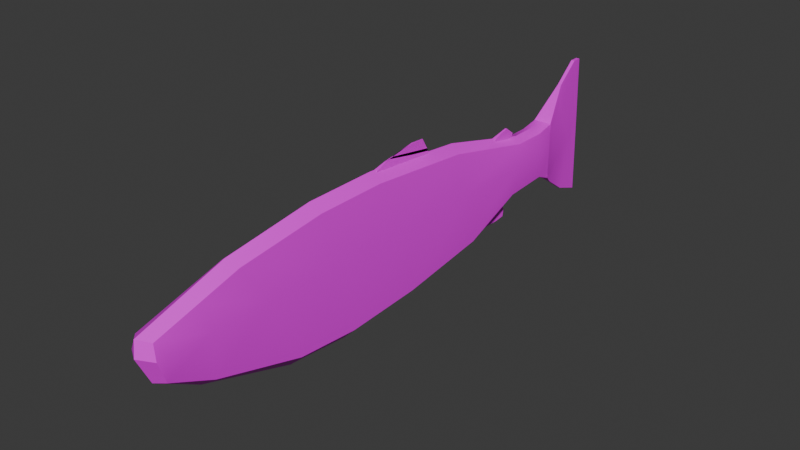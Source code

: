# Source: lohi.blend  (saved by Blender 5.1.30; exported with 4.5.12 LTS)
import bpy
from mathutils import Matrix  # noqa: F401  (used for matrix-valued properties, if any)

bpy.ops.wm.read_factory_settings(use_empty=True)
scene = bpy.context.scene
scene.name = 'Scene'

# ---- collections
col_collection = bpy.data.collections.new('Collection'); scene.collection.children.link(col_collection)

# ---- images (referenced by path relative to the original .blend; pixels are not part of the script)
import os
ASSET_DIR = os.environ.get("B2B_ASSET_DIR", "")  # directory of the original .blend (textures are referenced by path, not embedded)
HERE = os.path.dirname(os.path.abspath(__file__))  # packed textures are extracted next to this script under _unpacked/

def load_image(name, relpath, width, height, colorspace="sRGB"):
    """Load a texture the original file referenced (path relative to the .blend, or extracted next to this script)."""
    p = next((c for c in (os.path.join(HERE, relpath), os.path.join(ASSET_DIR, relpath)) if relpath and os.path.exists(c)), "")
    if p:
        img = bpy.data.images.load(p, check_existing=True)
        img.name = name
    else:  # same state as the original file: an image datablock whose file is absent (Cycles renders it pink)
        img = bpy.data.images.new(name, width, height)
        img.source = "FILE"
        img.filepath = "//" + (relpath or name)
    img.colorspace_settings.name = colorspace
    return img
img_lax_jpg = load_image('lax.jpg', 'lax.jpg', 1024, 1024, 'sRGB')

# ---- materials (node trees are filled in below, after node groups)
mat_material_001 = bpy.data.materials.new('Material.001')

# ---- node groups
ng_smooth_by_angle = bpy.data.node_groups.new('Smooth by Angle', 'GeometryNodeTree')
_s = ng_smooth_by_angle.interface.new_socket(name='Mesh', in_out='OUTPUT', socket_type='NodeSocketGeometry')
_s = ng_smooth_by_angle.interface.new_socket(name='Mesh', in_out='INPUT', socket_type='NodeSocketGeometry')
_s = ng_smooth_by_angle.interface.new_socket(name='Angle', in_out='INPUT', socket_type='NodeSocketFloat')
_s.subtype = 'ANGLE'
_s.default_value = 0.5236
_s.min_value = 0.0
_s.max_value = 3.142
_s.description = 'Maximum face angle for smooth edges'
_s = ng_smooth_by_angle.interface.new_socket(name='Ignore Sharpness', in_out='INPUT', socket_type='NodeSocketBool')
_s.force_non_field = True
ng_smooth_by_angle.is_modifier = True
_N = ng_smooth_by_angle.nodes; _L = ng_smooth_by_angle.links
n0 = _N.new('GeometryNodeSetShadeSmooth'); n0.name = 'Set Shade Smooth'; n0.location = (120, -80)
n0.domain = 'EDGE'
n1 = _N.new('GeometryNodeSetShadeSmooth'); n1.name = 'Set Shade Smooth.001'; n1.location = (300, -80)
n2 = _N.new('NodeGroupOutput'); n2.name = 'Group Output'; n2.location = (480, -80)
n3 = _N.new('GeometryNodeInputMeshEdgeAngle'); n3.name = 'Edge Angle'; n3.location = (-440, -240)
n4 = _N.new('NodeGroupInput'); n4.name = 'Group Input'; n4.location = (-80, -80)
n5 = _N.new('GeometryNodeInputEdgeSmooth'); n5.name = 'Is Edge Smooth'; n5.location = (-260, -120)
n6 = _N.new('GeometryNodeInputShadeSmooth'); n6.name = 'Is Shade Smooth'; n6.location = (-440, -397)
n7 = _N.new('FunctionNodeCompare'); n7.name = 'Compare'; n7.location = (-260, -260)
n7.operation = 'LESS_EQUAL'
n7.inputs[6].default_value = (0.0, 0.0, 0.0, 0.0)
n7.inputs[7].default_value = (0.0, 0.0, 0.0, 0.0)
n8 = _N.new('FunctionNodeBooleanMath'); n8.name = 'Boolean Math.001'; n8.location = (-80, -260)
n9 = _N.new('NodeGroupInput'); n9.name = 'Group Input.001'; n9.location = (-440, -329)
n10 = _N.new('NodeGroupInput'); n10.name = 'Group Input.002'; n10.location = (-259, -189)
n11 = _N.new('FunctionNodeBooleanMath'); n11.name = 'Boolean Math'; n11.location = (-80, -149)
n11.operation = 'OR'
n12 = _N.new('FunctionNodeBooleanMath'); n12.name = 'Boolean Math.002'; n12.location = (-260, -380)
n12.operation = 'OR'
n13 = _N.new('NodeGroupInput'); n13.name = 'Group Input.003'; n13.location = (-440, -460)
_L.new(n3.outputs[0], n7.inputs[0])
_L.new(n1.outputs[0], n2.inputs[0])
_L.new(n9.outputs[1], n7.inputs[1])
_L.new(n7.outputs[0], n8.inputs[0])
_L.new(n4.outputs[0], n0.inputs[0])
_L.new(n0.outputs[0], n1.inputs[0])
_L.new(n8.outputs[0], n0.inputs[2])
_L.new(n10.outputs[2], n11.inputs[1])
_L.new(n5.outputs[0], n11.inputs[0])
_L.new(n11.outputs[0], n0.inputs[1])
_L.new(n13.outputs[2], n12.inputs[1])
_L.new(n6.outputs[0], n12.inputs[0])
_L.new(n12.outputs[0], n8.inputs[1])
n2.is_active_output = True

# ---- material node trees
mat_material_001.use_nodes = True; mat_material_001.node_tree.nodes.clear()
_N = mat_material_001.node_tree.nodes; _L = mat_material_001.node_tree.links
n0 = _N.new('ShaderNodeBsdfPrincipled'); n0.name = 'Principled BSDF'; n0.location = (-200, 100)
n1 = _N.new('ShaderNodeOutputMaterial'); n1.name = 'Material Output'; n1.location = (200, 100)
n2 = _N.new('ShaderNodeTexImage'); n2.name = 'Image Texture'; n2.location = (-597, 90)
n2.image = img_lax_jpg
_L.new(n0.outputs[0], n1.inputs[0])
_L.new(n2.outputs[0], n0.inputs[0])
n1.is_active_output = True

# ---- world
world_world = bpy.data.worlds.new('World'); scene.world = world_world
world_world.use_nodes = True; world_world.node_tree.nodes.clear()
_N = world_world.node_tree.nodes; _L = world_world.node_tree.links
n0 = _N.new('ShaderNodeOutputWorld'); n0.name = 'World Output'; n0.location = (200, 100)
n1 = _N.new('ShaderNodeBackground'); n1.name = 'Background'; n1.location = (-200, 100)
n1.inputs[0].default_value = (0.05088, 0.05088, 0.05088, 1.0)
_L.new(n1.outputs[0], n0.inputs[0])
n0.is_active_output = True
world_world.color = (0.05088, 0.05088, 0.05088)
world_world.sun_shadow_jitter_overblur = 0.0

# ---- meshes
me_plane = bpy.data.meshes.new('Plane')
me_plane.from_pydata([(0.5284, 1.232, 3.56e-08), (0.6253, -0.7105, 2.829e-08), (0.6355, 0.4716, 2.752e-08), (0.6693, -0.182, 2.497e-08), (0.3144, 1.762, 5.176e-08), (0.2918, 2.15, 5.347e-08), (0.3482, 2.28, 0.00207), (-0.1408, 2.279, 0.003674), (-0.1082, 2.117, 8.367e-08), (-0.1082, 1.835, 8.367e-08), (-0.2941, 1.007, 9.77e-08), (-0.373, 0.1166, 1.037e-07), (-0.3673, -0.4693, 1.032e-07), (-0.2772, -1.196, 9.643e-08), (-0.08001, -1.889, 8.154e-08), (0.0341, -1.904, -0.0337), (0.2362, -1.821, 5.766e-08), (0.4058, -1.455, 4.486e-08), (0.06907, 2.277, -0.0009111), (-0.1799, -1.538, 8.908e-08), (0.06748, 2.088, -0.0337), (0.06481, 1.768, -0.0337), (0.05907, 1.082, -0.0337), (0.05222, 0.2627, -0.0337), (0.04714, -0.3446, -0.0337), (0.04166, -1.0, -0.0337), (0.03771, -1.473, -0.0337), (0.03478, -1.822, -0.0337), (0.5284, 1.232, 0.1623), (0.6253, -0.7105, 0.1623), (0.6355, 0.4716, 0.1623), (0.6693, -0.182, 0.1623), (0.3144, 1.762, 0.1623), (0.2918, 2.15, 0.1623), (0.3482, 2.28, 0.1601), (-0.1408, 2.279, 0.1587), (-0.1082, 2.117, 0.1623), (-0.1082, 1.835, 0.1623), (-0.2941, 1.007, 0.1623), (-0.373, 0.1166, 0.1623), (-0.3673, -0.4693, 0.1623), (-0.2772, -1.196, 0.1623), (-0.08001, -1.889, 0.1623), (0.0341, -1.904, 0.196), (0.2362, -1.821, 0.1623), (0.4058, -1.455, 0.1623), (0.06907, 2.277, 0.1633), (-0.1799, -1.538, 0.1623), (0.06748, 2.088, 0.196), (0.06481, 1.768, 0.196), (0.05907, 1.082, 0.196), (0.05222, 0.2627, 0.196), (0.04714, -0.3446, 0.196), (0.04166, -1.0, 0.196), (0.03771, -1.473, 0.196), (0.03478, -1.822, 0.196), (0.7524, -0.1981, 0.08117), (0.7019, -0.7435, 0.08117), (0.06857, 2.278, 0.08117), (0.3448, 2.279, 0.08108), (-0.4451, 0.11, 0.08117), (-0.3545, 1.029, 0.08117), (0.7136, 0.4763, 0.08117), (0.4497, -1.512, 0.08117), (-0.4386, -0.4946, 0.08117), (0.3187, 2.209, 0.08117), (0.3446, 1.808, 0.08117), (-0.2233, -1.597, 0.08117), (-0.335, -1.245, 0.08117), (-0.1085, -1.96, 0.08117), (-0.1429, 2.28, 0.08117), (0.02263, -1.975, 0.08117), (-0.1408, 2.174, 0.08117), (0.5906, 1.261, 0.08117), (0.239, -1.876, 0.08884), (-0.1408, 1.883, 0.08117), (0.3412, 2.28, 0.001571), (0.5796, 2.61, 0.06616), (0.6543, 2.824, 0.06494), (-0.5665, 2.775, 0.06494), (-0.5665, 2.698, 0.06508), (-0.4035, 2.508, 0.06508), (-0.1393, 2.279, 0.001659), (0.4531, 2.43, 0.06616), (-0.01279, 2.799, 0.06494), (0.1025, 2.645, 0.04961), (-0.1423, 2.48, 0.02828), (0.25, 2.447, 0.02828), (-0.07041, 2.657, 0.04961), (0.3412, 2.276, 0.1609), (0.5796, 2.61, 0.09409), (0.6543, 2.824, 0.09531), (-0.5665, 2.775, 0.09531), (-0.5665, 2.698, 0.09517), (-0.4035, 2.508, 0.09517), (-0.1393, 2.275, 0.1603), (0.4531, 2.43, 0.09409), (-0.01279, 2.799, 0.09531), (0.1025, 2.645, 0.1106), (-0.1423, 2.48, 0.132), (0.25, 2.447, 0.132), (-0.07041, 2.657, 0.1106), (-0.2023, 1.534, 0.06464), (-0.2345, 1.643, 0.07691), (-0.2534, 1.737, 0.07691), (-0.1889, 1.825, 0.08103), (-0.1497, 1.797, 0.07609), (-0.2023, 1.534, 0.1068), (-0.2345, 1.643, 0.09457), (-0.2534, 1.737, 0.09457), (-0.1889, 1.825, 0.09044), (-0.1497, 1.797, 0.09539), (0.5527, 1.325, 0.06464), (0.5571, 1.439, 0.05238), (0.5648, 1.526, 0.05238), (0.4074, 1.76, 0.04825), (0.3764, 1.723, 0.05319), (0.5527, 1.325, 0.02245), (0.5571, 1.439, 0.03471), (0.5648, 1.526, 0.03471), (0.4074, 1.76, 0.03884), (0.3764, 1.723, 0.03389), (0.5725, 1.706, 0.04772), (0.504, 1.812, 0.04577), (0.5725, 1.706, 0.03937), (0.504, 1.812, 0.04132), (0.4798, 1.648, 0.05031), (0.4668, 1.581, 0.05279), (0.4798, 1.648, 0.03678), (0.4668, 1.581, 0.0343), (0.5624, 1.8, 0.04674), (0.5624, 1.8, 0.04034), (-0.4293, 0.1473, 0.06718), (-0.4641, 0.2583, 0.07667), (-0.4773, 0.3537, 0.07667), (-0.4169, 0.7237, 0.07534), (-0.372, 0.7412, 0.07317), (-0.4293, 0.1473, 0.09846), (-0.4641, 0.2583, 0.08898), (-0.4773, 0.3537, 0.08898), (-0.4171, 0.7235, 0.08827), (-0.372, 0.7412, 0.09247), (-0.51, 0.5538, 0.07667), (-0.51, 0.5538, 0.08898), (-0.5046, 0.673, 0.0792), (-0.5046, 0.673, 0.08644)], [], [(0, 22, 21, 4), (28, 32, 49, 50), (22, 10, 9, 21), (10, 22, 23, 11), (23, 24, 12, 11), (24, 25, 13, 12), (25, 26, 19, 13), (26, 27, 14, 19), (27, 15, 14), (15, 27, 16), (16, 27, 26, 17), (17, 26, 25, 1), (1, 25, 24, 3), (3, 24, 23, 2), (2, 23, 22, 0), (9, 8, 20, 21), (8, 7, 18, 20), (18, 6, 5, 20), (5, 4, 21, 20), (50, 49, 37, 38), (38, 39, 51, 50), (51, 39, 40, 52), (52, 40, 41, 53), (53, 41, 47, 54), (54, 47, 42, 55), (55, 42, 43), (43, 44, 55), (44, 45, 54, 55), (45, 29, 53, 54), (29, 31, 52, 53), (31, 30, 51, 52), (30, 28, 50, 51), (37, 49, 48, 36), (36, 48, 46, 35), (46, 48, 33, 34), (33, 48, 49, 32), (57, 56, 31, 29), (59, 58, 46, 34), (61, 60, 39, 38), (56, 62, 30, 31), (63, 57, 29, 45), (60, 64, 40, 39), (66, 65, 33, 32), (68, 67, 47, 41), (64, 68, 41, 40), (65, 59, 34, 33), (67, 69, 42, 47), (58, 70, 35, 46), (69, 71, 43, 42), (70, 72, 36, 35), (73, 66, 32, 28), (71, 74, 44, 43), (72, 75, 37, 36), (62, 73, 28, 30), (74, 63, 45, 44), (75, 61, 38, 37), (9, 10, 61, 75), (16, 17, 63, 74), (2, 0, 73, 62), (8, 9, 75, 72), (15, 16, 74, 71), (0, 4, 66, 73), (7, 8, 72, 70), (14, 15, 71, 69), (18, 7, 70, 58), (19, 14, 69, 67), (5, 6, 59, 65), (12, 13, 68, 64), (13, 19, 67, 68), (4, 5, 65, 66), (11, 12, 64, 60), (17, 1, 57, 63), (3, 2, 62, 56), (10, 11, 60, 61), (6, 18, 58, 59), (1, 3, 56, 57), (76, 83, 87), (89, 100, 96), (83, 77, 85, 87), (77, 78, 84, 85), (84, 79, 80, 88), (80, 81, 86, 88), (81, 82, 86), (82, 76, 87, 86), (86, 87, 85, 88), (88, 85, 84), (96, 100, 98, 90), (90, 98, 97, 91), (97, 101, 93, 92), (93, 101, 99, 94), (94, 99, 95), (95, 99, 100, 89), (99, 101, 98, 100), (101, 97, 98), (78, 77, 90, 91), (84, 78, 91, 97), (82, 81, 94, 95), (79, 84, 97, 92), (83, 76, 89, 96), (80, 79, 92, 93), (77, 83, 96, 90), (76, 82, 95, 89), (81, 80, 93, 94), (102, 106, 103), (107, 108, 111), (106, 105, 104, 103), (111, 108, 109, 110), (106, 102, 107, 111), (105, 106, 111, 110), (103, 104, 109, 108), (104, 105, 110, 109), (102, 103, 108, 107), (112, 116, 127, 113), (117, 118, 129, 121), (127, 126, 114, 113), (129, 118, 119, 128), (116, 112, 117, 121), (115, 116, 121, 120), (113, 114, 119, 118), (115, 120, 125, 123), (112, 113, 118, 117), (130, 123, 125, 131), (128, 119, 124, 131), (119, 114, 122, 124), (126, 115, 123, 130), (114, 126, 130, 122), (120, 128, 131, 125), (122, 130, 131, 124), (121, 129, 128, 120), (116, 115, 126, 127), (132, 136, 133), (137, 138, 141), (136, 135, 134, 133), (141, 138, 139, 140), (136, 132, 137, 141), (135, 136, 141, 140), (133, 134, 139, 138), (134, 135, 140, 139), (132, 133, 138, 137), (134, 139, 143, 142), (142, 143, 145, 144), (144, 145, 140, 135), (143, 139, 140, 145), (134, 142, 144, 135)])
me_plane.polygons.foreach_set('use_smooth', [True] * 144)
_uv = me_plane.uv_layers.new(name='UVMap')
_uv.uv.foreach_set('vector', [0.673, 0.3418, 0.6206, 0.5198, 0.7591, 0.5218, 0.7695, 0.4267, 0.7093, 0.3515, 0.7803, 0.4173, 0.7834, 0.512, 0.7063, 0.5026, 0.6206, 0.5198, 0.5884, 0.6542, 0.7641, 0.5884, 0.7591, 0.5218, 0.5884, 0.6542, 0.6206, 0.5198, 0.4552, 0.5174, 0.4053, 0.6788, 0.4552, 0.5174, 0.3327, 0.5156, 0.2875, 0.6731, 0.4053, 0.6788, 0.3327, 0.5156, 0.2003, 0.5136, 0.1454, 0.6342, 0.2875, 0.6731, 0.2003, 0.5136, 0.105, 0.5122, 0.08122, 0.595, 0.1454, 0.6342, 0.105, 0.5122, 0.03447, 0.5112, 0.01524, 0.5547, 0.08122, 0.595, 0.03447, 0.5112, 0.01797, 0.511, 0.01524, 0.5547, 0.01797, 0.511, 0.03447, 0.5112, 0.03482, 0.4754, 0.03482, 0.4754, 0.03447, 0.5112, 0.105, 0.5122, 0.1177, 0.4068, 0.1177, 0.4068, 0.105, 0.5122, 0.2003, 0.5136, 0.2863, 0.2929, 0.2863, 0.2929, 0.2003, 0.5136, 0.3327, 0.5156, 0.3949, 0.2794, 0.3949, 0.2794, 0.3327, 0.5156, 0.4552, 0.5174, 0.5249, 0.2963, 0.5249, 0.2963, 0.4552, 0.5174, 0.6206, 0.5198, 0.673, 0.3418, 0.7641, 0.5884, 0.8221, 0.5777, 0.8236, 0.5228, 0.7591, 0.5218, 0.8221, 0.5777, 0.8535, 0.5781, 0.8616, 0.5235, 0.8236, 0.5228, 0.8616, 0.5235, 0.8755, 0.417, 0.8467, 0.4377, 0.8236, 0.5228, 0.8467, 0.4377, 0.7695, 0.4267, 0.7591, 0.5218, 0.8236, 0.5228, 0.7063, 0.5026, 0.7834, 0.512, 0.7997, 0.5775, 0.6901, 0.6225, 0.6901, 0.6225, 0.4808, 0.6801, 0.5135, 0.5101, 0.7063, 0.5026, 0.5135, 0.5101, 0.4808, 0.6801, 0.3407, 0.6834, 0.3706, 0.5156, 0.3706, 0.5156, 0.3407, 0.6834, 0.1687, 0.6515, 0.2164, 0.5215, 0.2164, 0.5215, 0.1687, 0.6515, 0.09024, 0.6131, 0.1052, 0.5258, 0.1052, 0.5258, 0.09024, 0.6131, 0.02062, 0.5693, 0.0351, 0.5167, 0.0351, 0.5167, 0.02062, 0.5693, 0.01586, 0.5174, 0.01586, 0.5174, 0.03538, 0.4752, 0.0351, 0.5167, 0.03538, 0.4752, 0.1128, 0.4105, 0.1052, 0.5258, 0.0351, 0.5167, 0.1128, 0.4105, 0.2837, 0.3184, 0.2164, 0.5215, 0.1052, 0.5258, 0.2837, 0.3184, 0.4078, 0.2985, 0.3706, 0.5156, 0.2164, 0.5215, 0.4078, 0.2985, 0.5595, 0.2872, 0.5135, 0.5101, 0.3706, 0.5156, 0.5595, 0.2872, 0.7093, 0.3515, 0.7063, 0.5026, 0.5135, 0.5101, 0.7997, 0.5775, 0.7834, 0.512, 0.8512, 0.5091, 0.8517, 0.5798, 0.8517, 0.5798, 0.8512, 0.5091, 0.8763, 0.5085, 0.8763, 0.5814, 0.8763, 0.5085, 0.8512, 0.5091, 0.8542, 0.4108, 0.8746, 0.4172, 0.8542, 0.4108, 0.8512, 0.5091, 0.7834, 0.512, 0.7803, 0.4173, 0.2742, 0.2883, 0.4023, 0.2658, 0.4078, 0.2985, 0.2837, 0.3184, 0.06024, 0.1884, 0.06024, 0.1247, 0.05057, 0.1248, 0.05093, 0.1892, 0.5559, 0.6186, 0.4404, 0.6276, 0.4418, 0.6482, 0.5538, 0.6395, 0.4431, 0.3142, 0.5197, 0.3456, 0.5215, 0.3268, 0.4473, 0.2964, 0.1213, 0.4287, 0.2038, 0.3709, 0.2047, 0.35, 0.1246, 0.4061, 0.4404, 0.6276, 0.3645, 0.6335, 0.3683, 0.654, 0.4418, 0.6482, 0.6725, 0.4083, 0.718, 0.427, 0.7135, 0.4056, 0.6693, 0.3875, 0.2707, 0.6408, 0.2268, 0.6442, 0.2348, 0.6644, 0.2774, 0.661, 0.3645, 0.6335, 0.2707, 0.6408, 0.2774, 0.661, 0.3683, 0.654, 0.718, 0.427, 0.7258, 0.4302, 0.7278, 0.412, 0.7135, 0.4056, 0.2268, 0.6442, 0.1817, 0.6477, 0.1911, 0.6678, 0.2348, 0.6644, 0.06024, 0.1247, 0.06025, 0.07601, 0.05112, 0.07648, 0.05057, 0.1248, 0.3031, 0.4958, 0.3031, 0.4663, 0.2896, 0.4613, 0.2936, 0.4869, 0.7136, 0.6063, 0.7003, 0.6073, 0.6936, 0.6286, 0.7139, 0.6261, 0.6092, 0.3824, 0.6725, 0.4083, 0.6693, 0.3875, 0.6082, 0.3624, 0.3031, 0.4663, 0.3022, 0.4134, 0.2936, 0.4122, 0.2896, 0.4613, 0.7003, 0.6073, 0.6638, 0.6101, 0.6583, 0.6314, 0.6936, 0.6286, 0.5197, 0.3456, 0.6092, 0.3824, 0.6082, 0.3624, 0.5215, 0.3268, 0.08244, 0.454, 0.1213, 0.4287, 0.1246, 0.4061, 0.08564, 0.4334, 0.6638, 0.6101, 0.5559, 0.6186, 0.5538, 0.6395, 0.6583, 0.6314, 0.6575, 0.5899, 0.553, 0.598, 0.5559, 0.6186, 0.6638, 0.6101, 0.09197, 0.4695, 0.1309, 0.4422, 0.1213, 0.4287, 0.08244, 0.454, 0.5177, 0.3643, 0.6044, 0.3999, 0.6092, 0.3824, 0.5197, 0.3456, 0.6928, 0.5871, 0.6575, 0.5899, 0.6638, 0.6101, 0.7003, 0.6073, 0.3167, 0.4613, 0.3127, 0.4122, 0.3022, 0.4134, 0.3031, 0.4663, 0.6044, 0.3999, 0.6655, 0.425, 0.6725, 0.4083, 0.6092, 0.3824, 0.7131, 0.5865, 0.6928, 0.5871, 0.7003, 0.6073, 0.7136, 0.6063, 0.3127, 0.4869, 0.3167, 0.4613, 0.3031, 0.4663, 0.3031, 0.4958, 0.06992, 0.1248, 0.06939, 0.07648, 0.06025, 0.07601, 0.06024, 0.1247, 0.234, 0.6228, 0.1903, 0.6263, 0.1817, 0.6477, 0.2268, 0.6442, 0.7096, 0.4431, 0.724, 0.4485, 0.7258, 0.4302, 0.718, 0.427, 0.3675, 0.6124, 0.2766, 0.6195, 0.2707, 0.6408, 0.3645, 0.6335, 0.2766, 0.6195, 0.234, 0.6228, 0.2268, 0.6442, 0.2707, 0.6408, 0.6655, 0.425, 0.7096, 0.4431, 0.718, 0.427, 0.6725, 0.4083, 0.441, 0.6067, 0.3675, 0.6124, 0.3645, 0.6335, 0.4404, 0.6276, 0.1309, 0.4422, 0.211, 0.3861, 0.2038, 0.3709, 0.1213, 0.4287, 0.4435, 0.3338, 0.5177, 0.3643, 0.5197, 0.3456, 0.4431, 0.3142, 0.553, 0.598, 0.441, 0.6067, 0.4404, 0.6276, 0.5559, 0.6186, 0.06955, 0.1892, 0.06992, 0.1248, 0.06024, 0.1247, 0.06024, 0.1884, 0.2863, 0.2929, 0.3949, 0.2794, 0.395, 0.2479, 0.2827, 0.2638, 0.8865, 0.6008, 0.9077, 0.6172, 0.9091, 0.5603, 0.8872, 0.5926, 0.9098, 0.5545, 0.9073, 0.6119, 0.9077, 0.6172, 0.9328, 0.6348, 0.9355, 0.5017, 0.9091, 0.5603, 0.9328, 0.6348, 0.9623, 0.6351, 0.9561, 0.4559, 0.9355, 0.5017, 0.9561, 0.4559, 0.9506, 0.3074, 0.9401, 0.3146, 0.9365, 0.4535, 0.9401, 0.3146, 0.9148, 0.3768, 0.912, 0.4504, 0.9365, 0.4535, 0.9148, 0.3768, 0.8844, 0.4701, 0.912, 0.4504, 0.8844, 0.4701, 0.8865, 0.6008, 0.9091, 0.5603, 0.912, 0.4504, 0.912, 0.4504, 0.9091, 0.5603, 0.9355, 0.5017, 0.9365, 0.4535, 0.9365, 0.4535, 0.9355, 0.5017, 0.9561, 0.4559, 0.9073, 0.6119, 0.9098, 0.5545, 0.9358, 0.4987, 0.9303, 0.6331, 0.9303, 0.6331, 0.9358, 0.4987, 0.9561, 0.4552, 0.958, 0.6374, 0.9561, 0.4552, 0.9378, 0.45, 0.9443, 0.3099, 0.9543, 0.3041, 0.9443, 0.3099, 0.9378, 0.45, 0.9149, 0.4436, 0.9192, 0.3694, 0.9192, 0.3694, 0.9149, 0.4436, 0.8882, 0.46, 0.8882, 0.46, 0.9149, 0.4436, 0.9098, 0.5545, 0.8872, 0.5926, 0.9149, 0.4436, 0.9378, 0.45, 0.9358, 0.4987, 0.9098, 0.5545, 0.9378, 0.45, 0.9561, 0.4552, 0.9358, 0.4987, 0.9445, 0.3253, 0.9226, 0.3502, 0.9241, 0.3561, 0.946, 0.3317, 0.9485, 0.5586, 0.9485, 0.405, 0.945, 0.405, 0.945, 0.5586, 0.9147, 0.7079, 0.9379, 0.7433, 0.9407, 0.7389, 0.9295, 0.6849, 0.9485, 0.6861, 0.9485, 0.5586, 0.945, 0.5586, 0.945, 0.6861, 0.9042, 0.371, 0.8854, 0.3747, 0.8931, 0.409, 0.9056, 0.3769, 0.924, 0.7168, 0.9183, 0.7033, 0.9156, 0.7079, 0.9213, 0.7214, 0.9226, 0.3502, 0.9042, 0.371, 0.9056, 0.3769, 0.9241, 0.3561, 0.8806, 0.6206, 0.9147, 0.7079, 0.9295, 0.6849, 0.8954, 0.5975, 0.9389, 0.7516, 0.924, 0.7168, 0.9213, 0.7214, 0.9362, 0.7562, 0.7594, 0.6, 0.7316, 0.6124, 0.7525, 0.6139, 0.757, 0.6021, 0.753, 0.6192, 0.7331, 0.6071, 0.7316, 0.6124, 0.7324, 0.621, 0.7458, 0.6244, 0.7525, 0.6139, 0.7331, 0.6071, 0.753, 0.6192, 0.7486, 0.6315, 0.7354, 0.6201, 0.1411, 0.1798, 0.1424, 0.1186, 0.1374, 0.1186, 0.1388, 0.1798, 0.9185, 0.6183, 0.9191, 0.6103, 0.9168, 0.6103, 0.9174, 0.6183, 0.4502, 0.6959, 0.4392, 0.697, 0.4393, 0.7012, 0.4503, 0.7, 0.4392, 0.697, 0.4294, 0.699, 0.4295, 0.7012, 0.4393, 0.7012, 0.4629, 0.6917, 0.4502, 0.6959, 0.4503, 0.7, 0.4632, 0.7016, 0.6907, 0.3459, 0.7261, 0.3798, 0.713, 0.3588, 0.6998, 0.3377, 0.6905, 0.3452, 0.6997, 0.3374, 0.7128, 0.3589, 0.7258, 0.3803, 0.713, 0.3588, 0.7181, 0.3506, 0.7067, 0.3301, 0.6998, 0.3377, 0.7128, 0.3589, 0.6997, 0.3374, 0.7066, 0.3302, 0.718, 0.3509, 0.1833, 0.1085, 0.182, 0.2024, 0.1869, 0.2024, 0.1856, 0.1085, 0.9174, 0.5118, 0.9168, 0.5202, 0.9191, 0.5202, 0.9185, 0.5118, 0.7131, 0.3365, 0.7131, 0.3418, 0.7136, 0.3418, 0.7136, 0.3365, 0.9174, 0.5118, 0.9185, 0.5118, 0.9182, 0.488, 0.9177, 0.488, 0.7127, 0.3295, 0.7131, 0.3365, 0.7136, 0.3365, 0.714, 0.3295, 0.9176, 0.475, 0.9177, 0.488, 0.9182, 0.488, 0.9184, 0.475, 0.718, 0.3509, 0.7066, 0.3302, 0.7211, 0.3178, 0.7289, 0.3158, 0.7136, 0.3418, 0.7131, 0.3418, 0.7132, 0.3527, 0.7135, 0.3527, 0.7181, 0.3506, 0.7285, 0.3675, 0.7309, 0.3331, 0.7287, 0.3148, 0.7067, 0.3301, 0.7181, 0.3506, 0.7287, 0.3148, 0.721, 0.3171, 0.7284, 0.3682, 0.718, 0.3509, 0.7289, 0.3158, 0.7309, 0.3341, 0.7132, 0.3527, 0.7133, 0.3584, 0.7135, 0.3584, 0.7135, 0.3527, 0.7258, 0.3803, 0.7128, 0.3589, 0.718, 0.3509, 0.7284, 0.3682, 0.7261, 0.3798, 0.7285, 0.3675, 0.7181, 0.3506, 0.713, 0.3588, 0.4629, 0.6898, 0.5006, 0.6851, 0.4721, 0.7082, 0.4637, 0.6938, 0.4728, 0.7123, 0.5011, 0.6889, 0.5006, 0.6851, 0.5015, 0.7035, 0.4792, 0.7169, 0.4721, 0.7082, 0.5011, 0.6889, 0.4728, 0.7123, 0.4798, 0.7211, 0.502, 0.7076, 0.4383, 0.5114, 0.439, 0.3737, 0.4353, 0.3737, 0.4361, 0.5114, 0.9171, 0.5801, 0.9168, 0.591, 0.9191, 0.591, 0.9186, 0.58, 0.4916, 0.694, 0.4806, 0.6962, 0.4807, 0.6991, 0.4918, 0.6969, 0.4806, 0.6962, 0.4384, 0.7042, 0.4385, 0.7072, 0.4807, 0.6991, 0.5045, 0.6892, 0.4916, 0.694, 0.4918, 0.6969, 0.5048, 0.6965, 0.4725, 0.6907, 0.4726, 0.6936, 0.4956, 0.6912, 0.4956, 0.6883, 0.4956, 0.6883, 0.4956, 0.6912, 0.5094, 0.6892, 0.5094, 0.6875, 0.9181, 0.5607, 0.9189, 0.5607, 0.9191, 0.5396, 0.9176, 0.5395, 0.477, 0.7212, 0.4409, 0.7007, 0.4969, 0.6874, 0.4962, 0.7228, 0.4418, 0.7002, 0.4777, 0.7207, 0.4968, 0.7223, 0.4974, 0.6866])
me_plane.materials.append(mat_material_001)
me_plane.update()

# ---- objects
ob_empty = bpy.data.objects.new('Empty', img_lax_jpg)
ob_plane = bpy.data.objects.new('Plane', me_plane)

# ---- transforms, parenting, visibility, modifiers, constraints
ob_empty.location = (0.0, 0.0, 3.852)
ob_empty.rotation_euler = (1.571, 0.0, 1.571)
ob_empty.empty_display_type = 'IMAGE'
ob_empty.empty_display_size = 5.0
ob_empty.use_empty_image_alpha = True
ob_empty.color = (1.0, 1.0, 1.0, 0.3077)
ob_plane.location = (8.768e-16, -0.4845, 3.949)
ob_plane.rotation_euler = (-0.0, 1.571, 0.0)
_m = ob_plane.modifiers.new('Smooth by Angle', 'NODES')
_m.node_group = ng_smooth_by_angle
_m.use_pin_to_last = True
_m.show_group_selector = False

# ---- collection membership
col_collection.objects.link(ob_empty)
col_collection.objects.link(ob_plane)

# ---- scene / render settings (as saved in the file)
scene.frame_start = 1; scene.frame_end = 250; scene.frame_set(1)
scene.render.engine = 'BLENDER_EEVEE_NEXT'
scene.render.bake_bias = 0.0
scene.render.bake_samples = 0
scene.cycles.sampling_pattern = 'TABULATED_SOBOL'
scene.eevee.use_volume_custom_range = False
bpy.context.view_layer.update()

# ---- added for rendering (the .blend has no active camera and no usable light): camera, sun
cam_auto = bpy.data.cameras.new('AutoCamera')
cam_auto.lens = 50.0
cam_auto.sensor_width = 36.0
cam_auto.clip_end = 1000.0
ob_auto_camera = bpy.data.objects.new('AutoCamera', cam_auto)
scene.collection.objects.link(ob_auto_camera)
ob_auto_camera.location = (4.6909, -5.59133, 7.54343)
ob_auto_camera.rotation_euler = (1.09748, -7.21219e-08, 0.694738)
scene.camera = ob_auto_camera
light_auto_sun = bpy.data.lights.new('AutoSun', 'SUN')
light_auto_sun.energy = 3.0
light_auto_sun.angle = 0.0523599
ob_auto_sun = bpy.data.objects.new('AutoSun', light_auto_sun)
scene.collection.objects.link(ob_auto_sun)
ob_auto_sun.rotation_euler = (0.872665, 0.174533, 0.523599)
bpy.context.view_layer.update()
